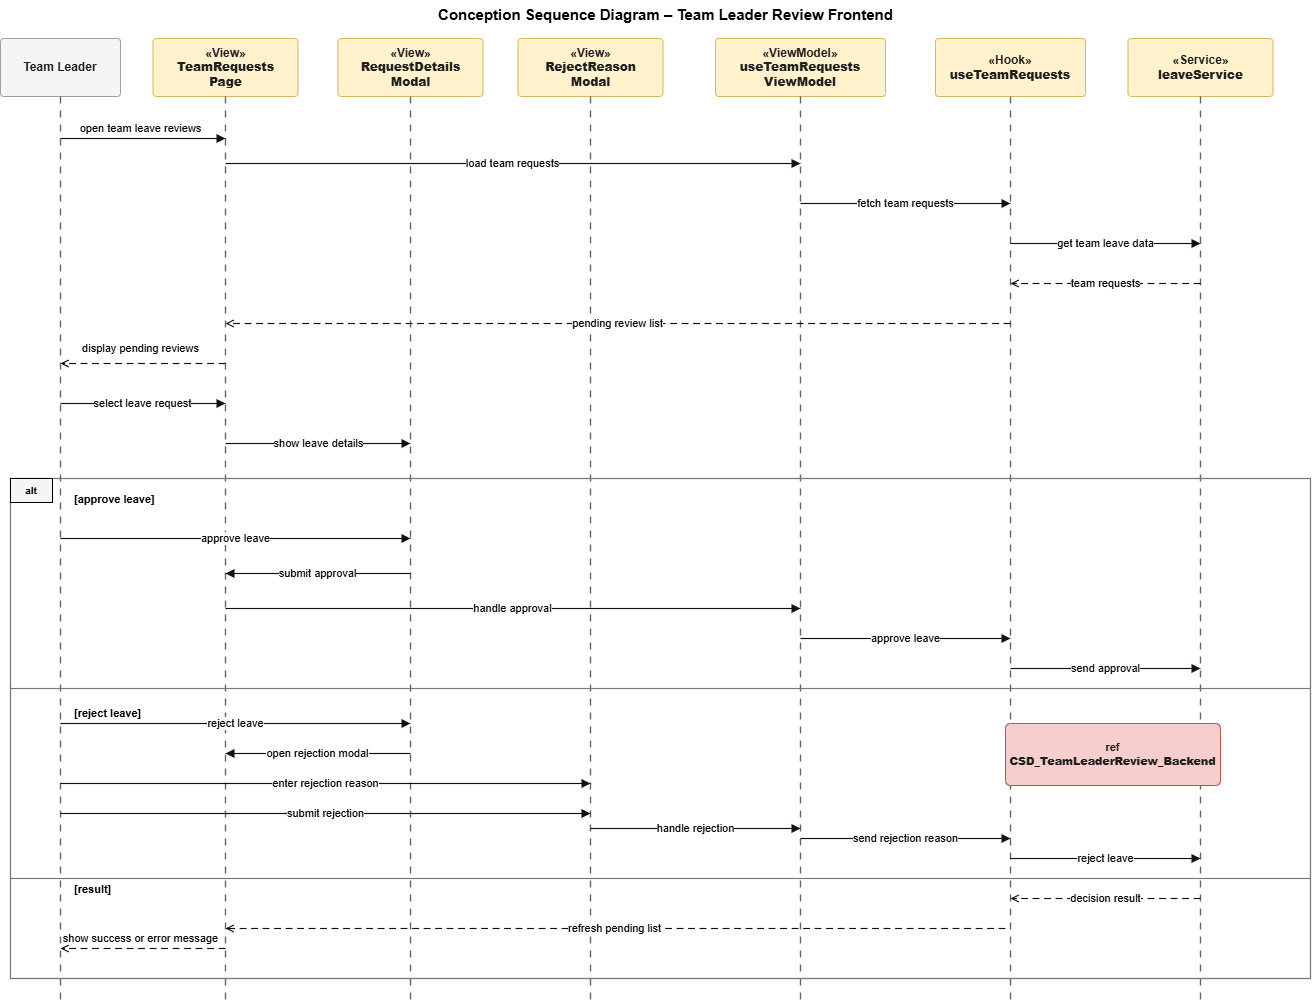

The diagram above was exported from draw.io. Its source (the exported page's mxGraphModel, read from the mxfile embedded in the PNG):
<mxGraphModel dx="2749" dy="1120" grid="1" gridSize="10" guides="1" tooltips="1" connect="1" arrows="1" fold="1" page="1" pageScale="1" pageWidth="827" pageHeight="1169" math="0" shadow="0">
  <root>
    <mxCell id="0" />
    <mxCell id="1" parent="0" />
    <mxCell id="Zdb4YSTcvNTVYH6bvylf-1433" parent="1" style="text;html=1;strokeColor=none;fillColor=none;align=center;verticalAlign=middle;fontStyle=1;fontSize=15;" value="Conception Sequence Diagram – Team Leader Review Frontend" vertex="1">
      <mxGeometry height="28" width="560" x="405" y="12" as="geometry" />
    </mxCell>
    <mxCell id="Zdb4YSTcvNTVYH6bvylf-1434" parent="1" style="rounded=1;whiteSpace=wrap;html=1;fillColor=#f5f5f5;strokeColor=#9e9e9e;fontColor=#1f1f1f;fontStyle=1;align=center;verticalAlign=middle;arcSize=6;fontSize=12;" value="Team Leader" vertex="1">
      <mxGeometry height="58" width="120" x="20" y="50" as="geometry" />
    </mxCell>
    <mxCell id="Zdb4YSTcvNTVYH6bvylf-1435" parent="1" style="rounded=1;whiteSpace=wrap;html=1;fillColor=#fff2cc;strokeColor=#d6b656;fontColor=#1f1f1f;fontStyle=1;align=center;verticalAlign=middle;arcSize=6;fontSize=12;" value="«View»&lt;br&gt;&lt;b&gt;TeamRequests&lt;br&gt;Page&lt;/b&gt;" vertex="1">
      <mxGeometry height="58" width="145" x="172.5" y="50" as="geometry" />
    </mxCell>
    <mxCell id="Zdb4YSTcvNTVYH6bvylf-1436" parent="1" style="rounded=1;whiteSpace=wrap;html=1;fillColor=#fff2cc;strokeColor=#d6b656;fontColor=#1f1f1f;fontStyle=1;align=center;verticalAlign=middle;arcSize=6;fontSize=12;" value="«View»&lt;br&gt;&lt;b&gt;RequestDetails&lt;br&gt;Modal&lt;/b&gt;" vertex="1">
      <mxGeometry height="58" width="145" x="357.5" y="50" as="geometry" />
    </mxCell>
    <mxCell id="Zdb4YSTcvNTVYH6bvylf-1437" parent="1" style="rounded=1;whiteSpace=wrap;html=1;fillColor=#fff2cc;strokeColor=#d6b656;fontColor=#1f1f1f;fontStyle=1;align=center;verticalAlign=middle;arcSize=6;fontSize=12;" value="«View»&lt;br&gt;&lt;b&gt;RejectReason&lt;br&gt;Modal&lt;/b&gt;" vertex="1">
      <mxGeometry height="58" width="145" x="537.5" y="50" as="geometry" />
    </mxCell>
    <mxCell id="Zdb4YSTcvNTVYH6bvylf-1438" parent="1" style="rounded=1;whiteSpace=wrap;html=1;fillColor=#fff2cc;strokeColor=#d6b656;fontColor=#1f1f1f;fontStyle=1;align=center;verticalAlign=middle;arcSize=6;fontSize=12;" value="«ViewModel»&lt;br&gt;&lt;b&gt;useTeamRequests&lt;br&gt;ViewModel&lt;/b&gt;" vertex="1">
      <mxGeometry height="58" width="170" x="735" y="50" as="geometry" />
    </mxCell>
    <mxCell id="Zdb4YSTcvNTVYH6bvylf-1439" parent="1" style="rounded=1;whiteSpace=wrap;html=1;fillColor=#fff2cc;strokeColor=#d6b656;fontColor=#1f1f1f;fontStyle=1;align=center;verticalAlign=middle;arcSize=6;fontSize=12;" value="«Hook»&lt;br&gt;&lt;b&gt;useTeamRequests&lt;/b&gt;" vertex="1">
      <mxGeometry height="58" width="150" x="955" y="50" as="geometry" />
    </mxCell>
    <mxCell id="Zdb4YSTcvNTVYH6bvylf-1440" parent="1" style="rounded=1;whiteSpace=wrap;html=1;fillColor=#fff2cc;strokeColor=#d6b656;fontColor=#1f1f1f;fontStyle=1;align=center;verticalAlign=middle;arcSize=6;fontSize=12;" value="«Service»&lt;br&gt;&lt;b&gt;leaveService&lt;/b&gt;" vertex="1">
      <mxGeometry height="58" width="145" x="1147.5" y="50" as="geometry" />
    </mxCell>
    <mxCell id="Zdb4YSTcvNTVYH6bvylf-1441" edge="1" parent="1" style="endArrow=none;html=1;rounded=0;strokeColor=#666666;strokeWidth=1.4;dashed=1;dashPattern=5 5;" value="">
      <mxGeometry relative="1" as="geometry">
        <mxPoint x="80" y="108" as="sourcePoint" />
        <mxPoint x="80" y="1015" as="targetPoint" />
      </mxGeometry>
    </mxCell>
    <mxCell id="Zdb4YSTcvNTVYH6bvylf-1442" edge="1" parent="1" style="endArrow=none;html=1;rounded=0;strokeColor=#666666;strokeWidth=1.4;dashed=1;dashPattern=5 5;" value="">
      <mxGeometry relative="1" as="geometry">
        <mxPoint x="245" y="108" as="sourcePoint" />
        <mxPoint x="245" y="1015" as="targetPoint" />
      </mxGeometry>
    </mxCell>
    <mxCell id="Zdb4YSTcvNTVYH6bvylf-1443" edge="1" parent="1" style="endArrow=none;html=1;rounded=0;strokeColor=#666666;strokeWidth=1.4;dashed=1;dashPattern=5 5;" value="">
      <mxGeometry relative="1" as="geometry">
        <mxPoint x="430" y="108" as="sourcePoint" />
        <mxPoint x="430" y="1015" as="targetPoint" />
      </mxGeometry>
    </mxCell>
    <mxCell id="Zdb4YSTcvNTVYH6bvylf-1444" edge="1" parent="1" style="endArrow=none;html=1;rounded=0;strokeColor=#666666;strokeWidth=1.4;dashed=1;dashPattern=5 5;" value="">
      <mxGeometry relative="1" as="geometry">
        <mxPoint x="610" y="108" as="sourcePoint" />
        <mxPoint x="610" y="1015" as="targetPoint" />
      </mxGeometry>
    </mxCell>
    <mxCell id="Zdb4YSTcvNTVYH6bvylf-1445" edge="1" parent="1" style="endArrow=none;html=1;rounded=0;strokeColor=#666666;strokeWidth=1.4;dashed=1;dashPattern=5 5;" value="">
      <mxGeometry relative="1" as="geometry">
        <mxPoint x="820" y="108" as="sourcePoint" />
        <mxPoint x="820" y="1015" as="targetPoint" />
      </mxGeometry>
    </mxCell>
    <mxCell id="Zdb4YSTcvNTVYH6bvylf-1446" edge="1" parent="1" style="endArrow=none;html=1;rounded=0;strokeColor=#666666;strokeWidth=1.4;dashed=1;dashPattern=5 5;" value="">
      <mxGeometry relative="1" as="geometry">
        <mxPoint x="1030" y="108" as="sourcePoint" />
        <mxPoint x="1030" y="1015" as="targetPoint" />
      </mxGeometry>
    </mxCell>
    <mxCell id="Zdb4YSTcvNTVYH6bvylf-1447" edge="1" parent="1" style="endArrow=none;html=1;rounded=0;strokeColor=#666666;strokeWidth=1.4;dashed=1;dashPattern=5 5;" value="">
      <mxGeometry relative="1" as="geometry">
        <mxPoint x="1220" y="108" as="sourcePoint" />
        <mxPoint x="1220" y="1015" as="targetPoint" />
      </mxGeometry>
    </mxCell>
    <mxCell id="Zdb4YSTcvNTVYH6bvylf-1448" edge="1" parent="1" style="endArrow=block;html=1;rounded=0;strokeColor=#111111;strokeWidth=1.15;endFill=1;fontSize=11;" value="open team leave reviews">
      <mxGeometry relative="1" x="-0.0303" y="10" as="geometry">
        <mxPoint as="offset" />
        <mxPoint x="80" y="150" as="sourcePoint" />
        <mxPoint x="245" y="150" as="targetPoint" />
      </mxGeometry>
    </mxCell>
    <mxCell id="Zdb4YSTcvNTVYH6bvylf-1449" edge="1" parent="1" style="endArrow=block;html=1;rounded=0;strokeColor=#111111;strokeWidth=1.15;endFill=1;fontSize=11;" value="load team requests">
      <mxGeometry relative="1" as="geometry">
        <mxPoint x="245" y="175" as="sourcePoint" />
        <mxPoint x="820" y="175" as="targetPoint" />
      </mxGeometry>
    </mxCell>
    <mxCell id="Zdb4YSTcvNTVYH6bvylf-1450" edge="1" parent="1" style="endArrow=block;html=1;rounded=0;strokeColor=#111111;strokeWidth=1.15;endFill=1;fontSize=11;" value="fetch team requests">
      <mxGeometry relative="1" as="geometry">
        <mxPoint x="820" y="215" as="sourcePoint" />
        <mxPoint x="1030" y="215" as="targetPoint" />
      </mxGeometry>
    </mxCell>
    <mxCell id="Zdb4YSTcvNTVYH6bvylf-1451" edge="1" parent="1" style="endArrow=block;html=1;rounded=0;strokeColor=#111111;strokeWidth=1.15;endFill=1;fontSize=11;" value="get team leave data">
      <mxGeometry relative="1" as="geometry">
        <mxPoint x="1030" y="255" as="sourcePoint" />
        <mxPoint x="1220" y="255" as="targetPoint" />
      </mxGeometry>
    </mxCell>
    <mxCell id="Zdb4YSTcvNTVYH6bvylf-1452" edge="1" parent="1" style="endArrow=open;html=1;rounded=0;strokeColor=#111111;strokeWidth=1.15;dashed=1;dashPattern=6 4;endFill=0;fontSize=11;" value="team requests">
      <mxGeometry relative="1" as="geometry">
        <mxPoint x="1220" y="295" as="sourcePoint" />
        <mxPoint x="1030" y="295" as="targetPoint" />
      </mxGeometry>
    </mxCell>
    <mxCell id="Zdb4YSTcvNTVYH6bvylf-1453" edge="1" parent="1" style="endArrow=open;html=1;rounded=0;strokeColor=#111111;strokeWidth=1.15;dashed=1;dashPattern=6 4;endFill=0;fontSize=11;" value="pending review list">
      <mxGeometry relative="1" as="geometry">
        <mxPoint x="1030" y="335" as="sourcePoint" />
        <mxPoint x="245" y="335" as="targetPoint" />
      </mxGeometry>
    </mxCell>
    <mxCell id="Zdb4YSTcvNTVYH6bvylf-1454" edge="1" parent="1" style="endArrow=open;html=1;rounded=0;strokeColor=#111111;strokeWidth=1.15;dashed=1;dashPattern=6 4;endFill=0;fontSize=11;" value="display pending reviews">
      <mxGeometry relative="1" x="0.0303" y="-15" as="geometry">
        <mxPoint as="offset" />
        <mxPoint x="245" y="375" as="sourcePoint" />
        <mxPoint x="80" y="375" as="targetPoint" />
      </mxGeometry>
    </mxCell>
    <mxCell id="Zdb4YSTcvNTVYH6bvylf-1455" edge="1" parent="1" style="endArrow=block;html=1;rounded=0;strokeColor=#111111;strokeWidth=1.15;endFill=1;fontSize=11;" value="select leave request">
      <mxGeometry relative="1" as="geometry">
        <mxPoint x="80" y="415" as="sourcePoint" />
        <mxPoint x="245" y="415" as="targetPoint" />
      </mxGeometry>
    </mxCell>
    <mxCell id="Zdb4YSTcvNTVYH6bvylf-1456" edge="1" parent="1" style="endArrow=block;html=1;rounded=0;strokeColor=#111111;strokeWidth=1.15;endFill=1;fontSize=11;" value="show leave details">
      <mxGeometry relative="1" as="geometry">
        <mxPoint x="245" y="455" as="sourcePoint" />
        <mxPoint x="430" y="455" as="targetPoint" />
      </mxGeometry>
    </mxCell>
    <mxCell id="Zdb4YSTcvNTVYH6bvylf-1457" parent="1" style="rounded=0;whiteSpace=wrap;html=1;fillColor=none;strokeColor=#777777;strokeWidth=1.25;" value="" vertex="1">
      <mxGeometry height="500" width="1300" x="30" y="490" as="geometry" />
    </mxCell>
    <mxCell id="Zdb4YSTcvNTVYH6bvylf-1459" edge="1" parent="1" style="endArrow=none;html=1;rounded=0;strokeColor=#777777;strokeWidth=1.15;" value="">
      <mxGeometry relative="1" as="geometry">
        <mxPoint x="30" y="700" as="sourcePoint" />
        <mxPoint x="1330" y="700" as="targetPoint" />
      </mxGeometry>
    </mxCell>
    <mxCell id="Zdb4YSTcvNTVYH6bvylf-1460" edge="1" parent="1" style="endArrow=none;html=1;rounded=0;strokeColor=#777777;strokeWidth=1.15;" value="">
      <mxGeometry relative="1" as="geometry">
        <mxPoint x="30" y="890" as="sourcePoint" />
        <mxPoint x="1330" y="890" as="targetPoint" />
      </mxGeometry>
    </mxCell>
    <mxCell id="Zdb4YSTcvNTVYH6bvylf-1461" parent="1" style="text;html=1;strokeColor=none;fillColor=none;align=left;verticalAlign=middle;whiteSpace=wrap;rounded=0;fontStyle=1;fontSize=11;" value="[approve leave]" vertex="1">
      <mxGeometry height="22" width="180" x="92" y="500" as="geometry" />
    </mxCell>
    <mxCell id="Zdb4YSTcvNTVYH6bvylf-1462" parent="1" style="text;html=1;strokeColor=none;fillColor=none;align=left;verticalAlign=middle;whiteSpace=wrap;rounded=0;fontStyle=1;fontSize=11;" value="[reject leave]" vertex="1">
      <mxGeometry height="22" width="170" x="92" y="714" as="geometry" />
    </mxCell>
    <mxCell id="Zdb4YSTcvNTVYH6bvylf-1463" parent="1" style="text;html=1;strokeColor=none;fillColor=none;align=left;verticalAlign=middle;whiteSpace=wrap;rounded=0;fontStyle=1;fontSize=11;" value="[result]" vertex="1">
      <mxGeometry height="22" width="120" x="92" y="890" as="geometry" />
    </mxCell>
    <mxCell id="Zdb4YSTcvNTVYH6bvylf-1464" edge="1" parent="1" style="endArrow=block;html=1;rounded=0;strokeColor=#111111;strokeWidth=1.15;endFill=1;fontSize=11;" value="approve leave">
      <mxGeometry relative="1" as="geometry">
        <mxPoint x="80" y="550" as="sourcePoint" />
        <mxPoint x="430" y="550" as="targetPoint" />
      </mxGeometry>
    </mxCell>
    <mxCell id="Zdb4YSTcvNTVYH6bvylf-1465" edge="1" parent="1" style="endArrow=block;html=1;rounded=0;strokeColor=#111111;strokeWidth=1.15;endFill=1;fontSize=11;" value="submit approval">
      <mxGeometry relative="1" as="geometry">
        <mxPoint x="430" y="585" as="sourcePoint" />
        <mxPoint x="245" y="585" as="targetPoint" />
      </mxGeometry>
    </mxCell>
    <mxCell id="Zdb4YSTcvNTVYH6bvylf-1466" edge="1" parent="1" style="endArrow=block;html=1;rounded=0;strokeColor=#111111;strokeWidth=1.15;endFill=1;fontSize=11;" value="handle approval">
      <mxGeometry relative="1" as="geometry">
        <mxPoint x="245" y="620" as="sourcePoint" />
        <mxPoint x="820" y="620" as="targetPoint" />
      </mxGeometry>
    </mxCell>
    <mxCell id="Zdb4YSTcvNTVYH6bvylf-1467" edge="1" parent="1" style="endArrow=block;html=1;rounded=0;strokeColor=#111111;strokeWidth=1.15;endFill=1;fontSize=11;" value="approve leave">
      <mxGeometry relative="1" as="geometry">
        <mxPoint x="820" y="650" as="sourcePoint" />
        <mxPoint x="1030" y="650" as="targetPoint" />
      </mxGeometry>
    </mxCell>
    <mxCell id="Zdb4YSTcvNTVYH6bvylf-1468" edge="1" parent="1" style="endArrow=block;html=1;rounded=0;strokeColor=#111111;strokeWidth=1.15;endFill=1;fontSize=11;" value="send approval">
      <mxGeometry relative="1" as="geometry">
        <mxPoint x="1030" y="680" as="sourcePoint" />
        <mxPoint x="1220" y="680" as="targetPoint" />
      </mxGeometry>
    </mxCell>
    <mxCell id="Zdb4YSTcvNTVYH6bvylf-1469" edge="1" parent="1" style="endArrow=block;html=1;rounded=0;strokeColor=#111111;strokeWidth=1.15;endFill=1;fontSize=11;" value="reject leave">
      <mxGeometry relative="1" as="geometry">
        <mxPoint x="80" y="735" as="sourcePoint" />
        <mxPoint x="430" y="735" as="targetPoint" />
      </mxGeometry>
    </mxCell>
    <mxCell id="Zdb4YSTcvNTVYH6bvylf-1470" edge="1" parent="1" style="endArrow=block;html=1;rounded=0;strokeColor=#111111;strokeWidth=1.15;endFill=1;fontSize=11;" value="open rejection modal">
      <mxGeometry relative="1" as="geometry">
        <mxPoint x="430" y="765" as="sourcePoint" />
        <mxPoint x="245" y="765" as="targetPoint" />
      </mxGeometry>
    </mxCell>
    <mxCell id="Zdb4YSTcvNTVYH6bvylf-1471" edge="1" parent="1" style="endArrow=block;html=1;rounded=0;strokeColor=#111111;strokeWidth=1.15;endFill=1;fontSize=11;" value="enter rejection reason">
      <mxGeometry relative="1" as="geometry">
        <mxPoint x="80" y="795" as="sourcePoint" />
        <mxPoint x="610" y="795" as="targetPoint" />
      </mxGeometry>
    </mxCell>
    <mxCell id="Zdb4YSTcvNTVYH6bvylf-1472" edge="1" parent="1" style="endArrow=block;html=1;rounded=0;strokeColor=#111111;strokeWidth=1.15;endFill=1;fontSize=11;" value="submit rejection">
      <mxGeometry relative="1" as="geometry">
        <mxPoint x="80" y="825" as="sourcePoint" />
        <mxPoint x="610" y="825" as="targetPoint" />
      </mxGeometry>
    </mxCell>
    <mxCell id="Zdb4YSTcvNTVYH6bvylf-1473" edge="1" parent="1" style="endArrow=block;html=1;rounded=0;strokeColor=#111111;strokeWidth=1.15;endFill=1;fontSize=11;" value="handle rejection">
      <mxGeometry relative="1" as="geometry">
        <mxPoint x="610" y="840" as="sourcePoint" />
        <mxPoint x="820" y="840" as="targetPoint" />
      </mxGeometry>
    </mxCell>
    <mxCell id="Zdb4YSTcvNTVYH6bvylf-1474" edge="1" parent="1" style="endArrow=block;html=1;rounded=0;strokeColor=#111111;strokeWidth=1.15;endFill=1;fontSize=11;" value="send rejection reason">
      <mxGeometry relative="1" as="geometry">
        <mxPoint x="820" y="850" as="sourcePoint" />
        <mxPoint x="1030" y="850" as="targetPoint" />
      </mxGeometry>
    </mxCell>
    <mxCell id="Zdb4YSTcvNTVYH6bvylf-1475" edge="1" parent="1" style="endArrow=block;html=1;rounded=0;strokeColor=#111111;strokeWidth=1.15;endFill=1;fontSize=11;" value="reject leave">
      <mxGeometry relative="1" as="geometry">
        <mxPoint x="1030" y="870" as="sourcePoint" />
        <mxPoint x="1220" y="870" as="targetPoint" />
      </mxGeometry>
    </mxCell>
    <mxCell id="Zdb4YSTcvNTVYH6bvylf-1476" edge="1" parent="1" style="endArrow=open;html=1;rounded=0;strokeColor=#111111;strokeWidth=1.15;dashed=1;dashPattern=6 4;endFill=0;fontSize=11;" value="decision result">
      <mxGeometry relative="1" as="geometry">
        <mxPoint x="1220" y="910" as="sourcePoint" />
        <mxPoint x="1030" y="910" as="targetPoint" />
      </mxGeometry>
    </mxCell>
    <mxCell id="Zdb4YSTcvNTVYH6bvylf-1477" edge="1" parent="1" style="endArrow=open;html=1;rounded=0;strokeColor=#111111;strokeWidth=1.15;dashed=1;dashPattern=6 4;endFill=0;fontSize=11;" value="refresh pending list">
      <mxGeometry relative="1" as="geometry">
        <mxPoint x="1025" y="940" as="sourcePoint" />
        <mxPoint x="245" y="940" as="targetPoint" />
      </mxGeometry>
    </mxCell>
    <mxCell id="Zdb4YSTcvNTVYH6bvylf-1478" edge="1" parent="1" style="endArrow=open;html=1;rounded=0;strokeColor=#111111;strokeWidth=1.15;dashed=1;dashPattern=6 4;endFill=0;fontSize=11;" value="show success or error message">
      <mxGeometry relative="1" x="0.0303" y="-10" as="geometry">
        <mxPoint as="offset" />
        <mxPoint x="245" y="960" as="sourcePoint" />
        <mxPoint x="80" y="960" as="targetPoint" />
      </mxGeometry>
    </mxCell>
    <mxCell id="Zdb4YSTcvNTVYH6bvylf-1480" parent="1" style="rounded=1;whiteSpace=wrap;html=1;fillColor=#f8cecc;strokeColor=#b85450;fontColor=#1f1f1f;fontStyle=1;align=center;verticalAlign=middle;arcSize=8;fontSize=11;" value="ref&lt;br&gt;&lt;b&gt;CSD_TeamLeaderReview_Backend&lt;/b&gt;" vertex="1">
      <mxGeometry height="62" width="215" x="1025" y="735" as="geometry" />
    </mxCell>
    <mxCell id="Zdb4YSTcvNTVYH6bvylf-1481" parent="1" style="rounded=0;whiteSpace=wrap;html=1;fillColor=#f5f5f5;strokeColor=#000000;fontStyle=1;fontSize=10;align=center;verticalAlign=middle;container=0;movable=1;resizable=1;rotatable=1;deletable=1;editable=1;locked=0;connectable=1;" value="alt" vertex="1">
      <mxGeometry height="24" width="42" x="30" y="490" as="geometry" />
    </mxCell>
  </root>
</mxGraphModel>